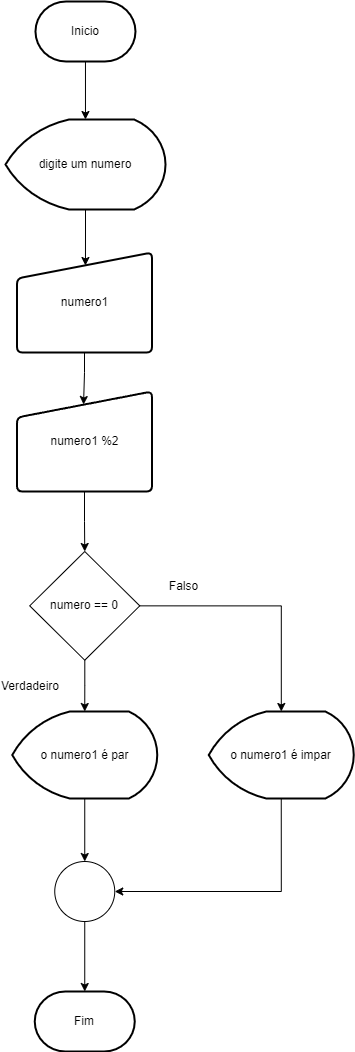

The diagram above was exported from draw.io. Its source (the exported page's mxGraphModel, read from the mxfile embedded in the PNG):
<mxGraphModel dx="1114" dy="600" grid="1" gridSize="10" guides="1" tooltips="1" connect="1" arrows="1" fold="1" page="1" pageScale="1" pageWidth="827" pageHeight="1169" math="0" shadow="0">
  <root>
    <mxCell id="0" />
    <mxCell id="1" parent="0" />
    <mxCell id="7VnJAR-rEz_N3ZTMzUY_-7" value="" style="edgeStyle=orthogonalEdgeStyle;rounded=0;orthogonalLoop=1;jettySize=auto;html=1;" edge="1" parent="1" source="U2YcoR_zZSjTZHqwRZSP-1" target="7VnJAR-rEz_N3ZTMzUY_-1">
      <mxGeometry relative="1" as="geometry" />
    </mxCell>
    <mxCell id="U2YcoR_zZSjTZHqwRZSP-1" value="Inicio" style="strokeWidth=2;html=1;shape=mxgraph.flowchart.terminator;whiteSpace=wrap;" parent="1" vertex="1">
      <mxGeometry x="363.97" y="10" width="100" height="60" as="geometry" />
    </mxCell>
    <mxCell id="7VnJAR-rEz_N3ZTMzUY_-10" value="" style="edgeStyle=orthogonalEdgeStyle;rounded=0;orthogonalLoop=1;jettySize=auto;html=1;entryX=0.507;entryY=0.13;entryDx=0;entryDy=0;entryPerimeter=0;" edge="1" parent="1" source="7VnJAR-rEz_N3ZTMzUY_-1" target="7VnJAR-rEz_N3ZTMzUY_-2">
      <mxGeometry relative="1" as="geometry" />
    </mxCell>
    <mxCell id="7VnJAR-rEz_N3ZTMzUY_-1" value="digite um numero" style="strokeWidth=2;html=1;shape=mxgraph.flowchart.display;whiteSpace=wrap;" vertex="1" parent="1">
      <mxGeometry x="334" y="128" width="160" height="90" as="geometry" />
    </mxCell>
    <mxCell id="7VnJAR-rEz_N3ZTMzUY_-13" value="" style="edgeStyle=orthogonalEdgeStyle;rounded=0;orthogonalLoop=1;jettySize=auto;html=1;entryX=0.493;entryY=0.13;entryDx=0;entryDy=0;entryPerimeter=0;" edge="1" parent="1" source="7VnJAR-rEz_N3ZTMzUY_-2" target="7VnJAR-rEz_N3ZTMzUY_-4">
      <mxGeometry relative="1" as="geometry">
        <mxPoint x="412.29999999999995" y="410" as="targetPoint" />
      </mxGeometry>
    </mxCell>
    <mxCell id="7VnJAR-rEz_N3ZTMzUY_-2" value="numero1" style="html=1;strokeWidth=2;shape=manualInput;whiteSpace=wrap;rounded=1;size=26;arcSize=11;" vertex="1" parent="1">
      <mxGeometry x="345.5" y="261" width="135" height="100" as="geometry" />
    </mxCell>
    <mxCell id="7VnJAR-rEz_N3ZTMzUY_-76" style="edgeStyle=orthogonalEdgeStyle;rounded=0;orthogonalLoop=1;jettySize=auto;html=1;entryX=0.5;entryY=0;entryDx=0;entryDy=0;" edge="1" parent="1" source="7VnJAR-rEz_N3ZTMzUY_-4" target="7VnJAR-rEz_N3ZTMzUY_-37">
      <mxGeometry relative="1" as="geometry" />
    </mxCell>
    <mxCell id="7VnJAR-rEz_N3ZTMzUY_-4" value="numero1 %2" style="html=1;strokeWidth=2;shape=manualInput;whiteSpace=wrap;rounded=1;size=26;arcSize=11;" vertex="1" parent="1">
      <mxGeometry x="345.5" y="400" width="135" height="100" as="geometry" />
    </mxCell>
    <mxCell id="7VnJAR-rEz_N3ZTMzUY_-24" value="Verdadeiro" style="text;html=1;align=center;verticalAlign=middle;whiteSpace=wrap;rounded=0;" vertex="1" parent="1">
      <mxGeometry x="329" y="680" width="60" height="30" as="geometry" />
    </mxCell>
    <mxCell id="7VnJAR-rEz_N3ZTMzUY_-25" value="Falso" style="text;html=1;align=center;verticalAlign=middle;resizable=0;points=[];autosize=1;strokeColor=none;fillColor=none;" vertex="1" parent="1">
      <mxGeometry x="487.25" y="580" width="50" height="30" as="geometry" />
    </mxCell>
    <mxCell id="7VnJAR-rEz_N3ZTMzUY_-45" style="edgeStyle=orthogonalEdgeStyle;rounded=0;orthogonalLoop=1;jettySize=auto;html=1;exitX=1;exitY=0.5;exitDx=0;exitDy=0;" edge="1" parent="1" source="7VnJAR-rEz_N3ZTMzUY_-37" target="7VnJAR-rEz_N3ZTMzUY_-44">
      <mxGeometry relative="1" as="geometry" />
    </mxCell>
    <mxCell id="7VnJAR-rEz_N3ZTMzUY_-37" value="numero == 0" style="rhombus;whiteSpace=wrap;html=1;" vertex="1" parent="1">
      <mxGeometry x="358.22" y="560" width="110.06" height="108.7" as="geometry" />
    </mxCell>
    <mxCell id="7VnJAR-rEz_N3ZTMzUY_-47" style="edgeStyle=orthogonalEdgeStyle;rounded=0;orthogonalLoop=1;jettySize=auto;html=1;" edge="1" parent="1" source="7VnJAR-rEz_N3ZTMzUY_-41" target="7VnJAR-rEz_N3ZTMzUY_-43">
      <mxGeometry relative="1" as="geometry" />
    </mxCell>
    <mxCell id="7VnJAR-rEz_N3ZTMzUY_-41" value="o numero1 é par" style="strokeWidth=2;html=1;shape=mxgraph.flowchart.display;whiteSpace=wrap;" vertex="1" parent="1">
      <mxGeometry x="340.75" y="720" width="145" height="87" as="geometry" />
    </mxCell>
    <mxCell id="7VnJAR-rEz_N3ZTMzUY_-42" style="edgeStyle=orthogonalEdgeStyle;rounded=0;orthogonalLoop=1;jettySize=auto;html=1;entryX=0.5;entryY=0;entryDx=0;entryDy=0;entryPerimeter=0;" edge="1" parent="1" source="7VnJAR-rEz_N3ZTMzUY_-37" target="7VnJAR-rEz_N3ZTMzUY_-41">
      <mxGeometry relative="1" as="geometry" />
    </mxCell>
    <mxCell id="7VnJAR-rEz_N3ZTMzUY_-43" value="" style="ellipse;whiteSpace=wrap;html=1;aspect=fixed;" vertex="1" parent="1">
      <mxGeometry x="383.25" y="870" width="60" height="60" as="geometry" />
    </mxCell>
    <mxCell id="7VnJAR-rEz_N3ZTMzUY_-46" style="edgeStyle=orthogonalEdgeStyle;rounded=0;orthogonalLoop=1;jettySize=auto;html=1;exitX=0.5;exitY=1;exitDx=0;exitDy=0;exitPerimeter=0;entryX=1;entryY=0.5;entryDx=0;entryDy=0;" edge="1" parent="1" source="7VnJAR-rEz_N3ZTMzUY_-44" target="7VnJAR-rEz_N3ZTMzUY_-43">
      <mxGeometry relative="1" as="geometry" />
    </mxCell>
    <mxCell id="7VnJAR-rEz_N3ZTMzUY_-44" value="o numero1 é impar" style="strokeWidth=2;html=1;shape=mxgraph.flowchart.display;whiteSpace=wrap;" vertex="1" parent="1">
      <mxGeometry x="537.25" y="720" width="145" height="87" as="geometry" />
    </mxCell>
    <mxCell id="7VnJAR-rEz_N3ZTMzUY_-48" value="Fim" style="strokeWidth=2;html=1;shape=mxgraph.flowchart.terminator;whiteSpace=wrap;" vertex="1" parent="1">
      <mxGeometry x="363.25" y="1000" width="100" height="60" as="geometry" />
    </mxCell>
    <mxCell id="7VnJAR-rEz_N3ZTMzUY_-49" style="edgeStyle=orthogonalEdgeStyle;rounded=0;orthogonalLoop=1;jettySize=auto;html=1;entryX=0.5;entryY=0;entryDx=0;entryDy=0;entryPerimeter=0;" edge="1" parent="1" source="7VnJAR-rEz_N3ZTMzUY_-43" target="7VnJAR-rEz_N3ZTMzUY_-48">
      <mxGeometry relative="1" as="geometry" />
    </mxCell>
  </root>
</mxGraphModel>